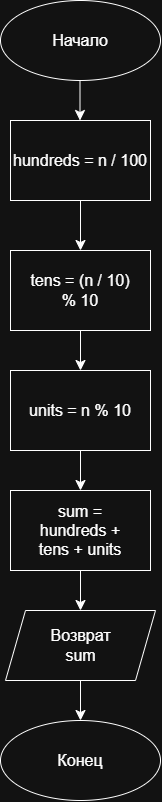

The diagram above was exported from draw.io. Its source (the exported page's mxGraphModel, read from the mxfile embedded in the PNG):
<mxGraphModel dx="988" dy="406" grid="1" gridSize="10" guides="1" tooltips="1" connect="1" arrows="1" fold="1" page="1" pageScale="1" pageWidth="827" pageHeight="1169" math="0" shadow="0">
  <root>
    <mxCell id="0" />
    <mxCell id="1" parent="0" />
    <mxCell id="XD32MKg-5lc_dnAw509u-3" edge="1" parent="1" style="edgeStyle=none;orthogonalLoop=1;jettySize=auto;html=1;rounded=0;fontSize=12;startSize=8;endSize=8;curved=1;" value="">
      <mxGeometry relative="1" width="140" as="geometry">
        <Array as="points" />
        <mxPoint x="389.5" y="110" as="sourcePoint" />
        <mxPoint x="389.5" y="160" as="targetPoint" />
      </mxGeometry>
    </mxCell>
    <mxCell id="XD32MKg-5lc_dnAw509u-1" parent="1" style="ellipse;whiteSpace=wrap;html=1;shapeInside=1;" value="" vertex="1">
      <mxGeometry height="80" width="160" x="310" y="40" as="geometry" />
    </mxCell>
    <mxCell id="XD32MKg-5lc_dnAw509u-2" parent="1" style="text;html=1;whiteSpace=wrap;strokeColor=none;fillColor=none;align=center;verticalAlign=middle;rounded=0;fontSize=16;" value="Начало" vertex="1">
      <mxGeometry height="30" width="60" x="360" y="65" as="geometry" />
    </mxCell>
    <mxCell id="88KNtzSURnpWRNSIm-5e-8" edge="1" parent="1" style="edgeStyle=none;orthogonalLoop=1;jettySize=auto;html=1;rounded=0;fontSize=12;defaultLabelBackgroundColor=page;startSize=8;endSize=8;curved=1;exitX=0.5;exitY=1;exitDx=0;exitDy=0;" value="">
      <mxGeometry relative="1" width="140" as="geometry">
        <Array as="points" />
        <mxPoint x="390" y="240" as="sourcePoint" />
        <mxPoint x="390" y="290" as="targetPoint" />
      </mxGeometry>
    </mxCell>
    <mxCell id="88KNtzSURnpWRNSIm-5e-14" parent="1" style="rounded=0;whiteSpace=wrap;html=1;" value="" vertex="1">
      <mxGeometry height="80" width="140" x="320" y="290" as="geometry" />
    </mxCell>
    <mxCell id="NOzI_m3pyQN9GbZMmnnA-30" parent="1" style="whiteSpace=wrap;html=1;" value="" vertex="1">
      <mxGeometry height="80" width="140" x="320" y="160" as="geometry" />
    </mxCell>
    <mxCell id="NOzI_m3pyQN9GbZMmnnA-31" parent="1" style="text;html=1;whiteSpace=wrap;strokeColor=none;fillColor=none;align=center;verticalAlign=middle;rounded=0;fontSize=16;" value="hundreds = n / 100" vertex="1">
      <mxGeometry height="30" width="140" x="320" y="185" as="geometry" />
    </mxCell>
    <mxCell id="NOzI_m3pyQN9GbZMmnnA-32" parent="1" style="text;html=1;whiteSpace=wrap;strokeColor=none;fillColor=none;align=center;verticalAlign=middle;rounded=0;fontSize=16;" value="tens = (n / 10) % 10" vertex="1">
      <mxGeometry height="40" width="110" x="335" y="310" as="geometry" />
    </mxCell>
    <mxCell id="NOzI_m3pyQN9GbZMmnnA-33" edge="1" parent="1" source="88KNtzSURnpWRNSIm-5e-14" style="edgeStyle=none;orthogonalLoop=1;jettySize=auto;html=1;rounded=0;fontSize=12;defaultLabelBackgroundColor=page;startSize=8;endSize=8;curved=1;exitX=0.5;exitY=1;exitDx=0;exitDy=0;" target="NOzI_m3pyQN9GbZMmnnA-34" value="">
      <mxGeometry relative="1" width="140" as="geometry">
        <Array as="points" />
        <mxPoint x="410" y="220" as="sourcePoint" />
        <mxPoint x="390" y="410" as="targetPoint" />
      </mxGeometry>
    </mxCell>
    <mxCell id="NOzI_m3pyQN9GbZMmnnA-34" parent="1" style="rounded=0;whiteSpace=wrap;html=1;" value="" vertex="1">
      <mxGeometry height="80" width="140" x="320" y="410" as="geometry" />
    </mxCell>
    <mxCell id="NOzI_m3pyQN9GbZMmnnA-35" parent="1" style="text;html=1;whiteSpace=wrap;strokeColor=none;fillColor=none;align=center;verticalAlign=middle;rounded=0;fontSize=16;" value="units = n % 10" vertex="1">
      <mxGeometry height="40" width="104" x="338" y="430" as="geometry" />
    </mxCell>
    <mxCell id="NOzI_m3pyQN9GbZMmnnA-36" edge="1" parent="1" source="NOzI_m3pyQN9GbZMmnnA-34" style="edgeStyle=none;orthogonalLoop=1;jettySize=auto;html=1;rounded=0;fontSize=12;defaultLabelBackgroundColor=page;startSize=8;endSize=8;curved=1;exitX=0.5;exitY=1;exitDx=0;exitDy=0;" value="">
      <mxGeometry relative="1" width="140" as="geometry">
        <Array as="points" />
        <mxPoint x="410" y="540" as="sourcePoint" />
        <mxPoint x="390" y="530" as="targetPoint" />
      </mxGeometry>
    </mxCell>
    <mxCell id="NOzI_m3pyQN9GbZMmnnA-37" parent="1" style="rounded=0;whiteSpace=wrap;html=1;" value="" vertex="1">
      <mxGeometry height="80" width="140" x="320" y="530" as="geometry" />
    </mxCell>
    <mxCell id="NOzI_m3pyQN9GbZMmnnA-38" parent="1" style="text;html=1;whiteSpace=wrap;strokeColor=none;fillColor=none;align=center;verticalAlign=middle;rounded=0;fontSize=16;" value="sum = hundreds + tens + units" vertex="1">
      <mxGeometry height="40" width="104" x="338" y="550" as="geometry" />
    </mxCell>
    <mxCell id="NOzI_m3pyQN9GbZMmnnA-39" edge="1" parent="1" source="NOzI_m3pyQN9GbZMmnnA-37" style="edgeStyle=none;orthogonalLoop=1;jettySize=auto;html=1;rounded=0;fontSize=12;defaultLabelBackgroundColor=page;startSize=8;endSize=8;curved=1;exitX=0.5;exitY=1;exitDx=0;exitDy=0;" value="">
      <mxGeometry relative="1" width="140" as="geometry">
        <Array as="points" />
        <mxPoint x="410" y="510" as="sourcePoint" />
        <mxPoint x="390" y="650" as="targetPoint" />
      </mxGeometry>
    </mxCell>
    <mxCell id="NOzI_m3pyQN9GbZMmnnA-40" parent="1" style="shape=parallelogram;perimeter=parallelogramPerimeter;whiteSpace=wrap;html=1;shapeInside=1;fixedSize=1;" value="" vertex="1">
      <mxGeometry height="70" width="150" x="315" y="650" as="geometry" />
    </mxCell>
    <mxCell id="NOzI_m3pyQN9GbZMmnnA-41" parent="1" style="text;html=1;whiteSpace=wrap;strokeColor=none;fillColor=none;align=center;verticalAlign=middle;rounded=0;fontSize=16;" value="Возврат sum" vertex="1">
      <mxGeometry height="30" width="85" x="347.5" y="670" as="geometry" />
    </mxCell>
    <mxCell id="NOzI_m3pyQN9GbZMmnnA-42" edge="1" parent="1" source="NOzI_m3pyQN9GbZMmnnA-40" style="edgeStyle=none;orthogonalLoop=1;jettySize=auto;html=1;rounded=0;fontSize=12;defaultLabelBackgroundColor=page;startSize=8;endSize=8;curved=1;exitX=0.5;exitY=1;exitDx=0;exitDy=0;" value="">
      <mxGeometry relative="1" width="140" as="geometry">
        <Array as="points" />
        <mxPoint x="410" y="660" as="sourcePoint" />
        <mxPoint x="390" y="760" as="targetPoint" />
      </mxGeometry>
    </mxCell>
    <mxCell id="NOzI_m3pyQN9GbZMmnnA-43" parent="1" style="ellipse;whiteSpace=wrap;html=1;shapeInside=1;" value="" vertex="1">
      <mxGeometry height="80" width="160" x="310" y="760" as="geometry" />
    </mxCell>
    <mxCell id="NOzI_m3pyQN9GbZMmnnA-44" parent="1" style="text;html=1;whiteSpace=wrap;strokeColor=none;fillColor=none;align=center;verticalAlign=middle;rounded=0;fontSize=16;" value="Конец" vertex="1">
      <mxGeometry height="30" width="60" x="360" y="785" as="geometry" />
    </mxCell>
  </root>
</mxGraphModel>